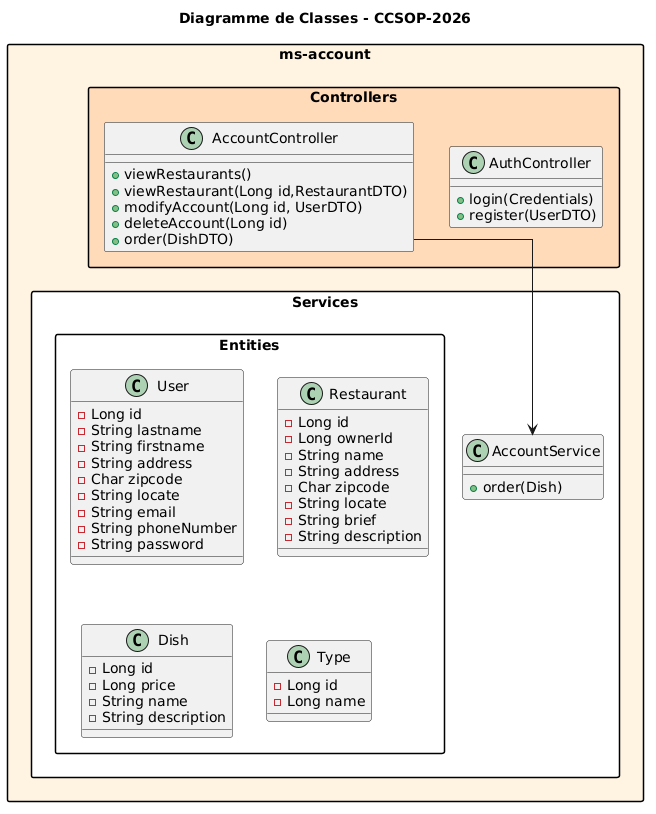

The diagram above was rendered by PlantUML. Its source (embedded in the PNG):
@startuml
skinparam linetype ortho
skinparam packageStyle rectangle
skinparam shadowing false

title Diagramme de Classes - CCSOP-2026

' --- SERVICE Account ---
package "ms-account" #FFF3E0 {

    package "Controllers" #PeachPuff {
        class AccountController {
            + viewRestaurants()
	    + viewRestaurant(Long id,RestaurantDTO)
            + modifyAccount(Long id, UserDTO)
            + deleteAccount(Long id)
	    + order(DishDTO)
        }
        class AuthController {
            + login(Credentials)
            + register(UserDTO)
        }
    }

    package "Services" #White {
        class AccountService {
            + order(Dish)
        }

    package "Entities" #White {
        class User {
            - Long id
            - String lastname
	    - String firstname
	    - String address
	    - Char zipcode
            - String locate
            - String email
	    - String phoneNumber
            - String password
        }
        class Restaurant {
            - Long id
            - Long ownerId
            - String name
            - String address
	    - Char zipcode
            - String locate
	    - String brief
	    - String description
        }
        class Dish {
            - Long id
            - Long price
            - String name
            - String description
        }
        class Type {
            - Long id
            - Long name
        }    
    AccountController --> AccountService
}
}
}
@enduml